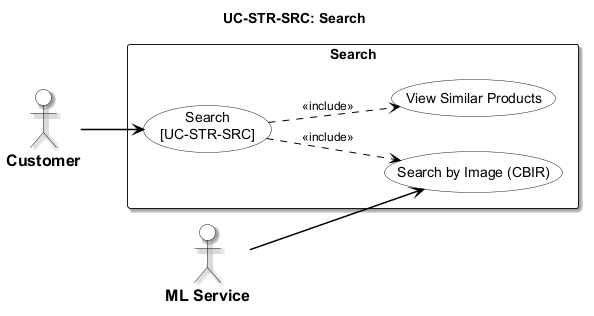

The diagram above was rendered by PlantUML. Its source (embedded in the PNG):
@startuml usecase-search
left to right direction

<style>
  root {
    fontName "Arial"
    fontSize 14
    shadowing false
  }
  actor {
    backgroundColor #FFFFFF
    borderColor #000000
    borderThickness 1.5
    fontColor #000000
    fontStyle bold
    fontSize 16
  }
  usecase {
    backgroundColor #FFFFFF
    borderColor #000000
    borderThickness 1.5
    fontColor #000000
  }
  rectangle {
    backgroundColor #FFFFFF
    borderColor #000000
    borderThickness 1.5
    fontStyle bold
  }
  arrow {
    lineColor #000000
    lineThickness 1.5
    fontSize 12
  }
</style>
title UC-STR-SRC: Search

actor "Customer" as Cust
actor "ML Service" as ML

rectangle "Search" {
  usecase "Search\n[UC-STR-SRC]" as UC_MAIN
  usecase "Search by Image (CBIR)" as UC_CBIR
  usecase "View Similar Products" as UC_SIMILAR

  UC_MAIN ..> UC_CBIR : <<include>>
  UC_MAIN ..> UC_SIMILAR : <<include>>
}

Cust --> UC_MAIN
ML --> UC_CBIR

@enduml